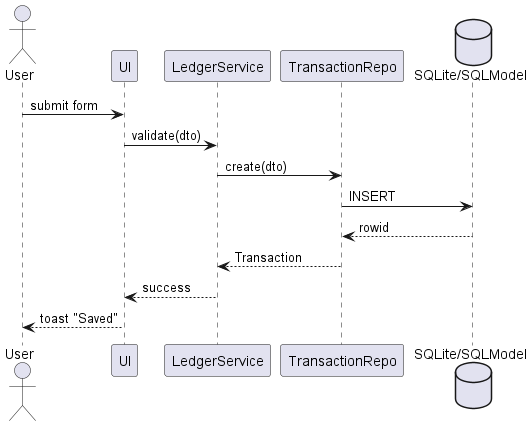

The diagram above was rendered by PlantUML. Its source (embedded in the PNG):
@startuml
actor User
participant "UI" as UI
participant "LedgerService" as Svc
participant "TransactionRepo" as Repo
database "SQLite/SQLModel" as DB
User -> UI: submit form
UI -> Svc: validate(dto)
Svc -> Repo: create(dto)
Repo -> DB: INSERT
DB --> Repo: rowid
Repo --> Svc: Transaction
Svc --> UI: success
UI --> User: toast "Saved"
@enduml